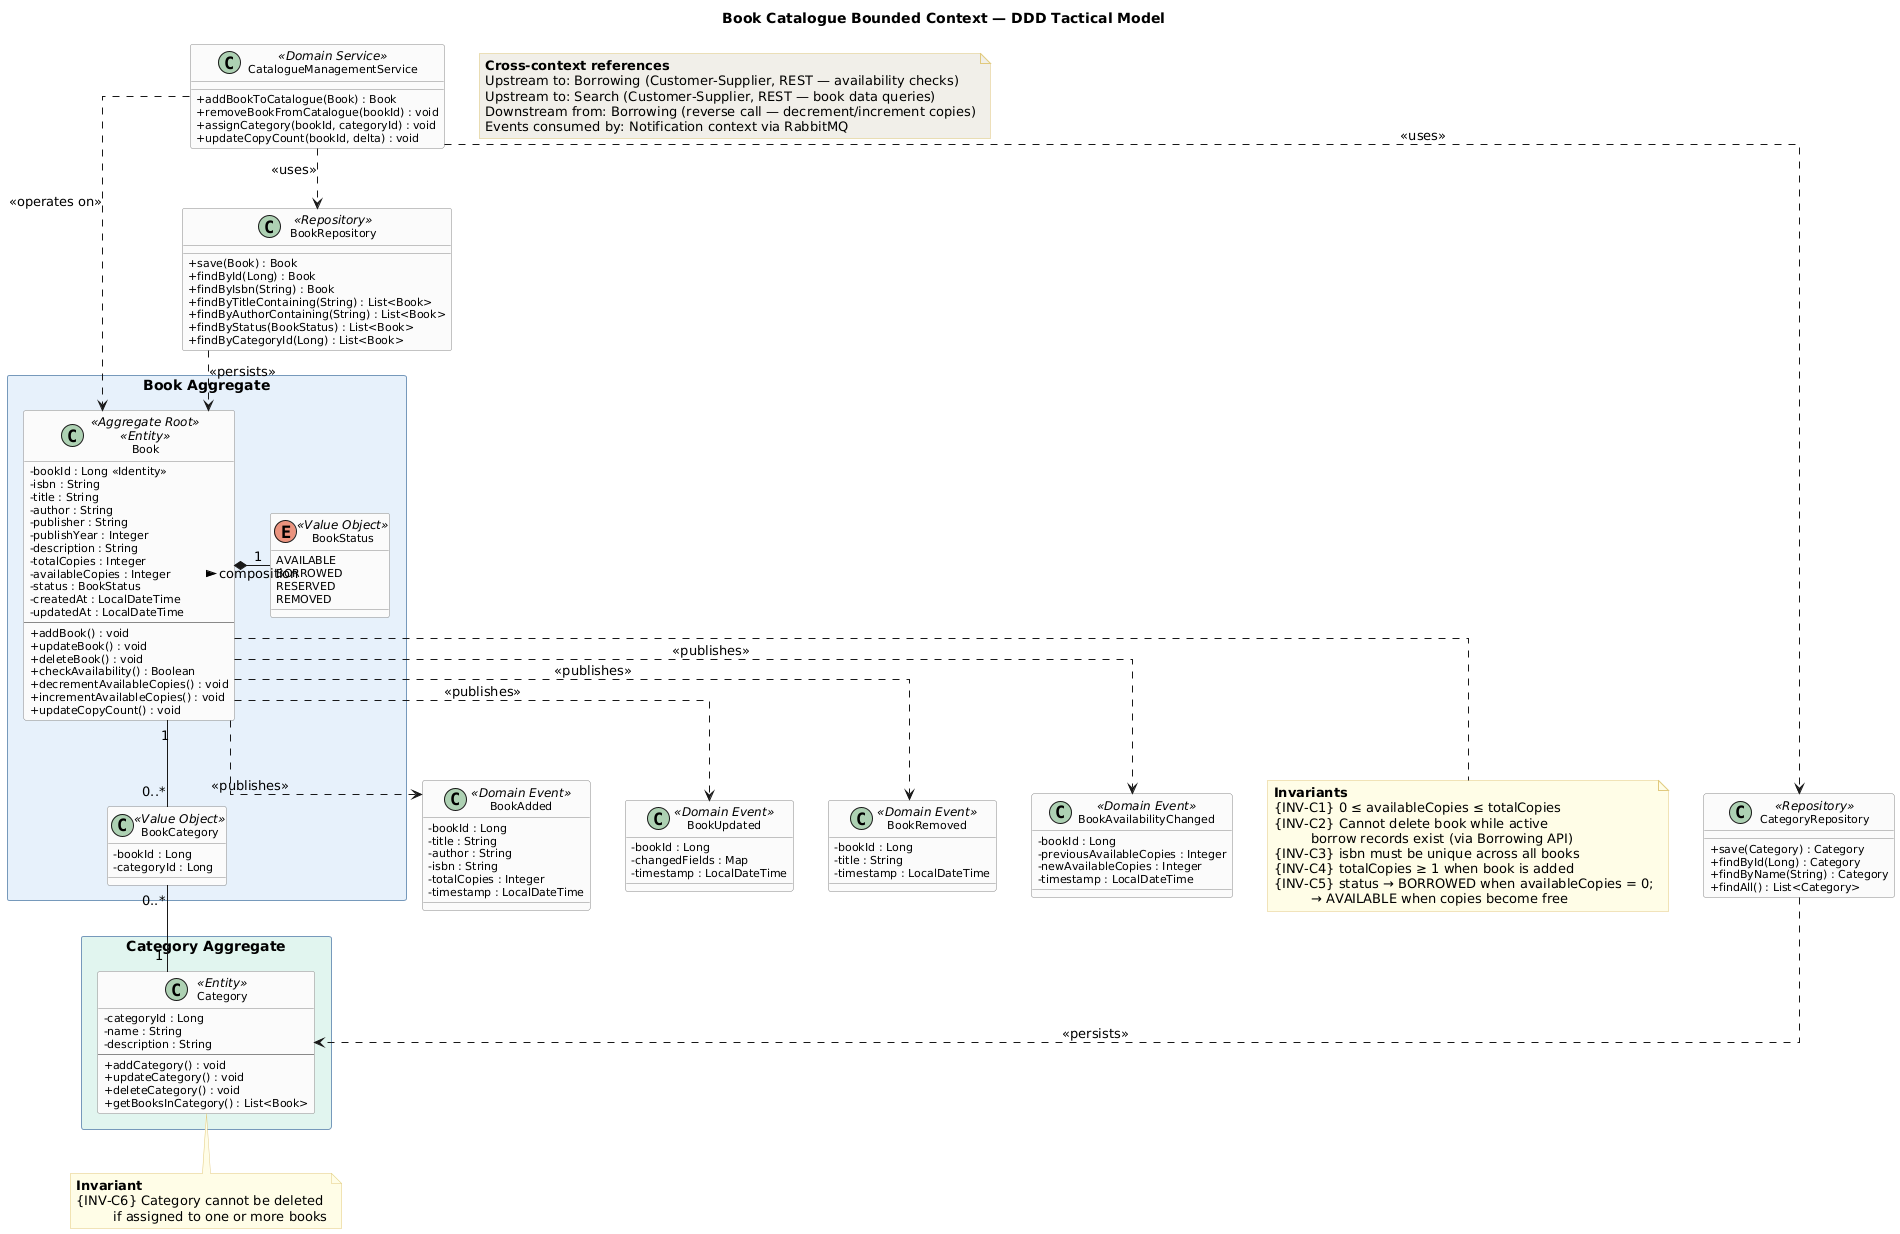

The diagram above was rendered by PlantUML. Its source (embedded in the PNG):
@startuml
skinparam classAttributeIconSize 0
skinparam classFontSize 13
skinparam classAttributeFontSize 11
skinparam classBorderColor #888
skinparam classBackgroundColor #FAFAFA
skinparam noteBackgroundColor #FFFDE7
skinparam noteBorderColor #E0C97F
skinparam packageBorderColor #7799BB
skinparam packageStyle rectangle
skinparam linetype ortho
skinparam defaultFontName "Segoe UI"

title Book Catalogue Bounded Context — DDD Tactical Model

' ============================================
' BOOK AGGREGATE
' ============================================
package "Book Aggregate" <<Rectangle>> #E6F1FB {

    class Book <<Aggregate Root>> <<Entity>> {
        - bookId : Long <<Identity>>
        - isbn : String
        - title : String
        - author : String
        - publisher : String
        - publishYear : Integer
        - description : String
        - totalCopies : Integer
        - availableCopies : Integer
        - status : BookStatus
        - createdAt : LocalDateTime
        - updatedAt : LocalDateTime
        --
        + addBook() : void
        + updateBook() : void
        + deleteBook() : void
        + checkAvailability() : Boolean
        + decrementAvailableCopies() : void
        + incrementAvailableCopies() : void
        + updateCopyCount() : void
    }

    enum BookStatus <<Value Object>> {
        AVAILABLE
        BORROWED
        RESERVED
        REMOVED
    }

    class BookCategory <<Value Object>> {
        - bookId : Long
        - categoryId : Long
    }

    Book *-right- "1" BookStatus : composition >
    Book "1" -- "0..*" BookCategory
}

' ============================================
' CATEGORY (Separate Aggregate)
' ============================================
package "Category Aggregate" <<Rectangle>> #E1F5EE {

    class Category <<Entity>> {
        - categoryId : Long
        - name : String
        - description : String
        --
        + addCategory() : void
        + updateCategory() : void
        + deleteCategory() : void
        + getBooksInCategory() : List<Book>
    }
}

BookCategory "0..*" -- "1" Category

' ============================================
' REPOSITORIES
' ============================================
class BookRepository <<Repository>> {
    + save(Book) : Book
    + findById(Long) : Book
    + findByIsbn(String) : Book
    + findByTitleContaining(String) : List<Book>
    + findByAuthorContaining(String) : List<Book>
    + findByStatus(BookStatus) : List<Book>
    + findByCategoryId(Long) : List<Book>
}

class CategoryRepository <<Repository>> {
    + save(Category) : Category
    + findById(Long) : Category
    + findByName(String) : Category
    + findAll() : List<Category>
}

BookRepository ..> Book : <<persists>>
CategoryRepository ..> Category : <<persists>>

' ============================================
' DOMAIN SERVICE
' ============================================
class CatalogueManagementService <<Domain Service>> {
    + addBookToCatalogue(Book) : Book
    + removeBookFromCatalogue(bookId) : void
    + assignCategory(bookId, categoryId) : void
    + updateCopyCount(bookId, delta) : void
}

CatalogueManagementService ..> BookRepository : <<uses>>
CatalogueManagementService ..> CategoryRepository : <<uses>>
CatalogueManagementService ..> Book : <<operates on>>

' ============================================
' DOMAIN EVENTS
' ============================================
class BookAdded <<Domain Event>> {
    - bookId : Long
    - title : String
    - author : String
    - isbn : String
    - totalCopies : Integer
    - timestamp : LocalDateTime
}

class BookUpdated <<Domain Event>> {
    - bookId : Long
    - changedFields : Map
    - timestamp : LocalDateTime
}

class BookRemoved <<Domain Event>> {
    - bookId : Long
    - title : String
    - timestamp : LocalDateTime
}

class BookAvailabilityChanged <<Domain Event>> {
    - bookId : Long
    - previousAvailableCopies : Integer
    - newAvailableCopies : Integer
    - timestamp : LocalDateTime
}

Book ..> BookAdded : <<publishes>>
Book ..> BookUpdated : <<publishes>>
Book ..> BookRemoved : <<publishes>>
Book ..> BookAvailabilityChanged : <<publishes>>

' ============================================
' INVARIANTS
' ============================================
note bottom of Book
    **Invariants**
    {INV-C1} 0 ≤ availableCopies ≤ totalCopies
    {INV-C2} Cannot delete book while active
             borrow records exist (via Borrowing API)
    {INV-C3} isbn must be unique across all books
    {INV-C4} totalCopies ≥ 1 when book is added
    {INV-C5} status → BORROWED when availableCopies = 0;
             → AVAILABLE when copies become free
end note

note bottom of Category
    **Invariant**
    {INV-C6} Category cannot be deleted
             if assigned to one or more books
end note

' ============================================
' CROSS-CONTEXT REFERENCES
' ============================================
note as CrossContext #F1EFE8
    **Cross-context references**
    Upstream to: Borrowing (Customer-Supplier, REST — availability checks)
    Upstream to: Search (Customer-Supplier, REST — book data queries)
    Downstream from: Borrowing (reverse call — decrement/increment copies)
    Events consumed by: Notification context via RabbitMQ
end note
@enduml